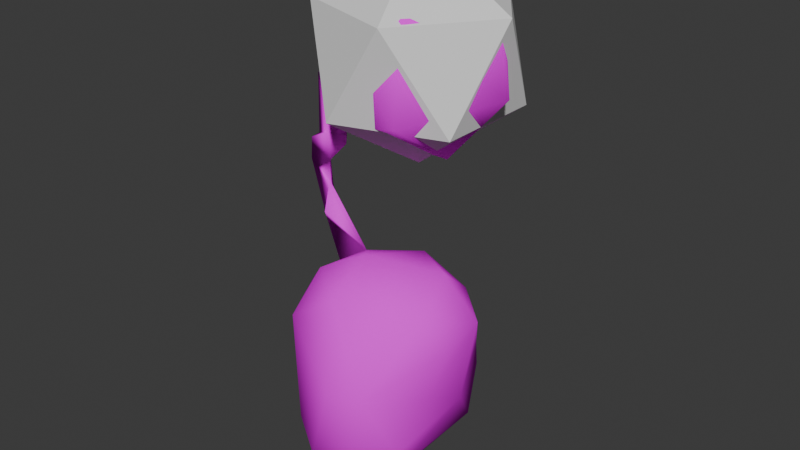 # Source: eye.blend  (saved by Blender 4.0.36; exported with 4.5.12 LTS)
import bpy
from mathutils import Matrix  # noqa: F401  (used for matrix-valued properties, if any)

bpy.ops.wm.read_factory_settings(use_empty=True)
scene = bpy.context.scene
scene.name = 'Scene'

# ---- collections
col_collection = bpy.data.collections.new('Collection'); scene.collection.children.link(col_collection)
col_eye_freeme = bpy.data.collections.new('eye_freeme'); scene.collection.children.link(col_eye_freeme)
col_eye_freeme_phy = bpy.data.collections.new('eye_freeme_phy'); scene.collection.children.link(col_eye_freeme_phy)

# ---- images (referenced by path relative to the original .blend; pixels are not part of the script)
import os
ASSET_DIR = os.environ.get("B2B_ASSET_DIR", "")  # directory of the original .blend (textures are referenced by path, not embedded)
HERE = os.path.dirname(os.path.abspath(__file__))  # packed textures are extracted next to this script under _unpacked/

def load_image(name, relpath, width, height, colorspace="sRGB"):
    """Load a texture the original file referenced (path relative to the .blend, or extracted next to this script)."""
    p = next((c for c in (os.path.join(HERE, relpath), os.path.join(ASSET_DIR, relpath)) if relpath and os.path.exists(c)), "")
    if p:
        img = bpy.data.images.load(p, check_existing=True)
        img.name = name
    else:  # same state as the original file: an image datablock whose file is absent (Cycles renders it pink)
        img = bpy.data.images.new(name, width, height)
        img.source = "FILE"
        img.filepath = "//" + (relpath or name)
    img.colorspace_settings.name = colorspace
    return img
img_eye_psd = load_image('eye.psd', 'eye.psd', 1024, 1024, 'sRGB')

# ---- materials (node trees are filled in below, after node groups)
mat_material = bpy.data.materials.new('Material')
mat_material.alpha_threshold = 0.0
mat_material.use_transparent_shadow = False
mat_material.roughness = 0.5
mat_material.line_color = (0.0, 0.0, 0.0, 1.0)

# ---- material node trees
mat_material.use_nodes = True; mat_material.node_tree.nodes.clear()
_N = mat_material.node_tree.nodes; _L = mat_material.node_tree.links
n0 = _N.new('ShaderNodeOutputMaterial'); n0.name = 'Material Output'; n0.location = (300, 300)
n1 = _N.new('ShaderNodeBsdfPrincipled'); n1.name = 'Principled BSDF'; n1.location = (10, 300)
n1.inputs[3].default_value = 1.0
n2 = _N.new('ShaderNodeTexImage'); n2.name = 'Image Texture'; n2.location = (-324, 285)
n2.image = img_eye_psd
n2.interpolation = 'Closest'
n3 = _N.new('ShaderNodeTexCoord'); n3.name = 'Texture Coordinate'; n3.location = (-525, 283)
_L.new(n1.outputs[0], n0.inputs[0])
_L.new(n3.outputs[2], n2.inputs[0])
_L.new(n2.outputs[0], n1.inputs[0])
n0.is_active_output = True

# ---- world
world_world = bpy.data.worlds.new('World'); scene.world = world_world
world_world.use_nodes = True; world_world.node_tree.nodes.clear()
_N = world_world.node_tree.nodes; _L = world_world.node_tree.links
n0 = _N.new('ShaderNodeOutputWorld'); n0.name = 'World Output'; n0.location = (300, 300)
n1 = _N.new('ShaderNodeBackground'); n1.name = 'Background'; n1.location = (10, 300)
n1.inputs[0].default_value = (0.05088, 0.05088, 0.05088, 1.0)
_L.new(n1.outputs[0], n0.inputs[0])
n0.is_active_output = True
world_world.color = (0.05088, 0.05088, 0.05088)
world_world.use_sun_shadow = False
world_world.sun_shadow_jitter_overblur = 0.0

# ---- meshes
me_cable = bpy.data.meshes.new('cable')
me_cable.from_pydata([(-0.001481, -0.1782, -0.6071), (0.0566, -0.1374, -0.5714), (-0.1664, 0.003781, -0.4266), (-0.1173, -0.002484, -0.3465), (-0.1694, -0.01165, -0.287), (-0.1609, -0.04355, -0.2879), (0.02535, -0.1786, -0.4713), (-0.02445, -0.1986, -0.4665), (-0.07232, -0.1827, -0.6083), (-0.1231, -0.1547, -0.5771), (-0.1417, -0.06704, -0.2637), (0.07168, -0.08084, -0.4944), (0.09159, -0.06789, -0.414), (-0.1731, -0.01409, -0.242), (0.06474, -0.09838, -0.3658), (-0.179, -0.01824, -0.2565), (-0.2056, -0.02556, -0.2085), (-0.1524, -0.04785, -0.2395), (-0.1545, -0.04015, -0.2262), (-0.04989, -0.1524, -0.3449), (-0.141, -0.1443, -0.4061), (-0.1253, -0.0977, -0.3392), (0.04408, -0.01508, -0.3253), (-0.05949, -0.07182, -0.3065), (0.09491, 0.0002159, -0.3941), (-0.1379, -0.05662, -0.1828), (-0.1673, -0.07431, -0.3875), (-0.03138, 0.03262, -0.3329), (-0.1873, -0.03028, -0.4615), (-0.1743, -0.01859, -0.1779), (0.03226, 0.05468, -0.3832), (-0.1286, 0.02199, -0.3834), (0.0529, 0.0581, -0.4737), (-0.1722, -0.05717, -0.1546), (-0.04729, 0.1024, -0.4239), (-0.1484, 0.1174, -0.456), (-0.1056, -0.09341, -0.1188), (-0.189, 0.1176, -0.4946), (-0.1177, -0.04262, -0.1564), (-0.0758, 0.1735, -0.5314), (-0.159, -0.05483, -0.1453), (-0.1406, 0.1574, -0.5789), (-0.2073, -0.03622, -0.5395), (-0.2013, 0.1085, -0.583), (0.001712, 0.1342, -0.576), (-0.09357, 0.1392, -0.6422), (-0.2218, 0.05099, -0.548), (-0.1228, -0.03525, -0.147), (-0.1723, -0.01301, -0.1548), (-0.0189, 0.113, -0.6558), (-0.1437, -0.0312, -0.1139), (-0.1079, 0.05846, -0.6975), (-0.1886, 0.04809, -0.6526), (0.0324, 0.07113, -0.6264), (-0.1041, -0.0335, -0.7065), (-0.1818, -0.02956, -0.06597), (-0.01464, 0.02699, -0.6916), (-0.0717, -0.1155, -0.6782), (-0.1659, -0.001942, -0.08383), (-0.1508, -0.08087, -0.6647), (0.06575, 0.003153, -0.5432), (0.04453, -0.1145, -0.6162), (-0.00618, -0.1282, -0.6566), (-0.1933, -0.06524, -0.6133), (-0.1407, -0.01805, -0.06873), (-0.1426, -0.0315, -0.02583), (-0.1562, 0.01592, 0.02486), (-0.1037, 0.03861, 0.02122), (-0.09728, 0.01053, 0.06163), (-0.1229, -0.02176, -0.03163), (-0.1523, -0.02066, -0.3822), (-0.1864, -0.09021, -0.535), (0.04061, -0.1095, 0.07136), (0.04952, -0.02175, -0.1408), (-0.05322, 0.1125, 0.03598), (0.04734, -0.1334, -0.06376), (-0.08067, -0.08202, -0.1086), (0.1182, -0.004712, 0.0497), (-0.08142, -0.1032, 0.05111), (-0.128, 0.0281, -0.06681), (0.1381, -0.008854, -0.03713), (0.01224, 0.0964, -0.105), (-0.08901, 0.00504, 0.1), (0.07479, 0.06117, 0.08081)], [], [(4, 31, 2), (70, 5, 2), (18, 10, 3), (13, 18, 4), (5, 15, 4), (10, 17, 5), (13, 25, 18), (25, 16, 18), (29, 13, 15), (33, 16, 25), (33, 29, 16), (36, 33, 25), (38, 25, 29), (40, 33, 36), (40, 38, 33), (55, 40, 36), (50, 55, 36), (55, 48, 40), (64, 50, 47), (64, 47, 48), (65, 55, 50), (66, 58, 55), (68, 55, 65), (67, 64, 58), (8, 0, 7), (9, 8, 20), (0, 6, 7), (1, 11, 6), (6, 19, 7), (12, 14, 6), (11, 60, 24), (19, 21, 20), (14, 22, 19), (19, 23, 21), (21, 26, 20), (24, 22, 14), (23, 3, 21), (23, 27, 3), (60, 32, 24), (27, 34, 31), (27, 30, 34), (31, 34, 35), (2, 37, 28), (34, 30, 39), (30, 32, 44), (37, 46, 28), (35, 39, 37), (39, 41, 37), (41, 43, 37), (32, 60, 53), (44, 32, 53), (44, 49, 39), (43, 45, 52), (46, 52, 63), (46, 63, 42), (45, 49, 51), (53, 56, 49), (51, 56, 54), (42, 63, 71), (54, 57, 59), (57, 8, 59), (8, 9, 63), (61, 0, 62), (72, 75, 80), (75, 76, 73), (72, 80, 77), (73, 76, 81), (83, 81, 74), (81, 79, 74), (79, 82, 74), (82, 83, 74), (77, 80, 83), (80, 81, 83), (72, 83, 82), (72, 77, 83), (80, 73, 81), (81, 76, 79), (79, 78, 82), (79, 76, 78), (78, 72, 82), (75, 73, 80), (75, 78, 76), (75, 72, 78), (4, 3, 31), (2, 5, 4), (70, 3, 5), (10, 5, 3), (4, 18, 3), (15, 13, 4), (5, 16, 15), (5, 17, 16), (18, 17, 10), (18, 16, 17), (29, 25, 13), (16, 29, 15), (42, 71, 20, 26), (33, 38, 29), (38, 36, 25), (47, 36, 38), (40, 48, 38), (48, 47, 38), (47, 50, 36), (58, 64, 48), (55, 58, 48), (64, 65, 50), (68, 66, 55), (64, 69, 65), (66, 67, 58), (68, 67, 66), (69, 68, 65), (67, 69, 64), (61, 1, 0), (60, 11, 1), (0, 1, 6), (8, 7, 20), (9, 20, 71), (11, 12, 6), (6, 14, 19), (20, 7, 19), (12, 11, 24), (12, 24, 14), (37, 2, 31, 35), (19, 22, 23), (42, 26, 28), (26, 21, 3), (26, 3, 70), (24, 30, 22), (23, 22, 27), (28, 26, 2), (22, 30, 27), (70, 2, 26), (24, 32, 30), (3, 27, 31), (39, 30, 44), (28, 46, 42), (35, 34, 39), (37, 43, 46), (39, 45, 41), (39, 49, 45), (41, 45, 43), (46, 43, 52), (44, 53, 49), (52, 45, 51), (51, 49, 56), (52, 51, 54), (63, 52, 59), (59, 52, 54), (53, 61, 56), (56, 61, 62), (54, 56, 62), (57, 54, 62), (61, 53, 60), (59, 8, 63), (62, 0, 57), (57, 0, 8), (61, 60, 1), (71, 63, 9)])
me_cable.polygons.foreach_set('use_smooth', [True] * 157)
_uv = me_cable.uv_layers.new(name='UVMap')
_uv.uv.foreach_set('vector', [0.9396, 0.3844, 0.9532, 0.5148, 0.916, 0.557, 0.2264, 0.1087, 0.2979, 2.791e-08, 0.2422, 0.1554, 0.1768, 0.349, 0.2181, 0.4423, 0.1768, 0.5849, 0.147, 0.4656, 0.1768, 0.4905, 0.07192, 0.5739, 0.1989, 0.4429, 0.2188, 0.305, 0.2308, 0.4287, 0.09539, 0.8275, 0.09303, 0.9295, 0.04256, 0.7845, 0.147, 0.4656, 0.1408, 0.3788, 0.1768, 0.4905, 0.2086, 0.7879, 0.2508, 0.8192, 0.1989, 0.902, 0.2508, 0.8471, 0.2732, 0.9846, 0.2508, 0.9918, 0.2475, 0.7026, 0.2508, 0.8192, 0.2086, 0.7879, 0.1687, 0.4692, 0.1269, 0.4639, 0.1162, 0.3751, 0.1989, 0.6352, 0.2475, 0.7026, 0.2086, 0.7879, 0.2281, 0.8361, 0.2281, 0.9705, 0.2045, 0.9135, 0.2191, 0.6013, 0.2475, 0.7026, 0.1989, 0.6352, 0.158, 0.5835, 0.1253, 0.5434, 0.1687, 0.4692, 0.2487, 0.3814, 0.2791, 0.5392, 0.2445, 0.5645, 0.1239, 0.9154, 0.09539, 0.9429, 0.1585, 0.7845, 0.2487, 0.3814, 0.2913, 0.403, 0.2791, 0.5392, 0.113, 0.7688, 0.1365, 0.8316, 0.1113, 0.871, 0.1695, 0.8265, 0.1994, 0.9238, 0.1449, 0.898, 0.1585, 0.969, 0.09539, 0.9429, 0.1239, 0.9154, 0.2202, 0.3485, 0.2548, 0.3917, 0.2244, 0.4277, 0.1518, 0.5607, 0.1518, 0.6788, 0.1405, 0.6072, 0.1973, 0.7688, 0.1695, 0.8265, 0.1413, 0.8409, 0.6243, 0.1832, 0.6679, 0.2827, 0.8401, 0.1849, 0.7017, 0.4457, 0.7175, 0.521, 0.8581, 0.2327, 0.6679, 0.2827, 0.8523, 0.267, 0.8401, 0.1849, 0.7456, 0.4619, 0.7655, 0.3197, 0.8834, 0.3796, 0.8369, 0.2713, 0.6513, 0.2106, 0.8208, 0.1902, 0.8392, 0.2179, 0.9137, 0.1862, 0.8834, 0.3796, 0.7655, 0.3197, 0.6202, 0.2917, 0.7844, 0.1279, 0.6513, 0.2106, 0.5342, 0.1477, 0.6306, 0.08121, 0.6877, 0.4009, 0.5477, 0.4392, 0.6513, 0.2106, 0.6513, 0.2106, 0.5237, 0.2616, 0.5342, 0.1477, 0.8791, 0.1122, 0.7904, 0.1357, 0.8581, 0.2327, 0.7844, 0.1279, 0.8552, 0.05179, 0.9137, 0.1862, 0.9284, 0.1498, 0.7951, 0.1267, 0.8638, 0.05672, 0.9284, 0.1498, 0.8428, 0.2603, 0.7951, 0.1267, 0.6202, 0.2917, 0.6253, 0.1535, 0.7844, 0.1279, 0.8428, 0.2603, 0.6731, 0.3147, 0.7259, 0.1399, 0.8428, 0.2603, 0.8065, 0.3801, 0.6731, 0.3147, 0.7259, 0.1399, 0.6731, 0.3147, 0.5589, 0.197, 0.6637, 0.1038, 0.4602, 0.0648, 0.6596, 0.1735, 0.6731, 0.3147, 0.8065, 0.3801, 0.4743, 0.359, 0.7146, 0.04714, 0.6253, 0.1535, 0.4198, 0.1854, 0.4602, 0.0648, 0.4698, 0.1856, 0.6596, 0.1735, 0.5589, 0.197, 0.4743, 0.359, 0.4854, 0.1563, 0.4743, 0.359, 0.3854, 0.2789, 0.4854, 0.1563, 0.3854, 0.2789, 0.3749, 0.1681, 0.4854, 0.1563, 0.6253, 0.1535, 0.6202, 0.2917, 0.449, 0.3133, 0.4198, 0.1854, 0.6253, 0.1535, 0.449, 0.3133, 0.5616, 0.4413, 0.6372, 0.3836, 0.4278, 0.3718, 0.4564, 0.1456, 0.5456, 0.303, 0.5897, 0.1073, 0.4698, 0.1856, 0.3773, 0.3174, 0.5424, 0.3832, 0.4698, 0.1856, 0.5424, 0.3832, 0.5805, 0.2656, 0.5456, 0.303, 0.6372, 0.3836, 0.671, 0.2163, 0.449, 0.3133, 0.417, 0.4224, 0.3559, 0.2945, 0.671, 0.2163, 0.7649, 0.322, 0.7828, 0.1548, 0.5805, 0.2656, 0.5424, 0.3832, 0.6521, 0.3186, 0.3816, 0.2655, 0.4929, 0.2507, 0.4354, 0.1573, 0.4929, 0.2507, 0.6243, 0.1832, 0.4354, 0.1573, 0.7175, 0.521, 0.7017, 0.4457, 0.5424, 0.3832, 0.6426, 0.3871, 0.6679, 0.2827, 0.5699, 0.3249, 0.1597, 0.08267, 0.2231, 0.03513, 0.268, 0.1224, 0.1764, -0.004103, 0.297, 0.03881, 0.1672, 0.09428, 0.1597, 0.08267, 0.268, 0.1224, 0.2207, 0.1422, 0.1672, 0.09428, 0.297, 0.03881, 0.2063, 0.2131, 0.1747, 0.08868, 0.3004, 0.1085, 0.2138, 0.1575, 0.276, 0.2063, 0.1918, 0.3387, 0.1392, 0.2202, 0.1972, 0.3514, 0.0951, 0.2166, 0.2008, 0.2218, 0.2439, 0.1635, 0.1126, 0.06734, 0.2349, 0.06734, 0.2071, 0.07856, 0.2647, 0.07131, 0.1847, 0.1294, 0.1851, 0.02119, 0.2661, 0.09796, 0.1393, 0.1088, 0.09294, 0.2287, 0.1126, 0.06734, 0.2439, 0.1635, 0.09294, 0.2287, 0.0515, 0.1163, 0.1126, 0.06734, 0.3596, 0.1286, 0.2922, 0.2072, 0.1931, 0.1379, 0.07191, 0.2464, 0.2684, 0.2423, 0.1941, 0.3394, 0.1997, 0.3525, 0.1169, 0.1944, 0.2278, 0.1912, 0.1871, 0.3496, 0.1453, 0.2326, 0.3015, 0.2127, 0.2001, 0.2629, 0.09294, 0.2287, 0.2439, 0.1635, 0.09157, 0.1415, 0.08061, 0.02092, 0.2098, 0.055, 0.1477, 0.003933, 0.2167, 0.1281, 0.07184, 0.06619, 0.1806, 0.1238, 0.257, 0.1449, 0.2086, 0.1901, 0.06103, 0.6178, 0.09628, 0.7138, 0.06103, 0.7408, 0.2073, 0.6013, 0.1989, 0.4429, 0.2308, 0.4287, 0.1611, 0.7845, 0.1965, 0.82, 0.1585, 0.9197, 0.1965, 0.9782, 0.1585, 0.9197, 0.1965, 0.82, 0.2508, 0.7365, 0.2661, 0.6013, 0.2661, 0.8471, 0.2188, 0.305, 0.2445, 0.3022, 0.2308, 0.4287, 0.06103, 0.9623, 0.06103, 0.7408, 0.07736, 0.8112, 0.04256, 0.7845, 0.09303, 0.9295, 0.04256, 1.01, 0.2551, 0.5047, 0.2223, 0.5089, 0.2223, 0.4254, 0.1989, 0.902, 0.2508, 0.8192, 0.2301, 0.9081, 0.07192, 0.349, 0.1408, 0.3788, 0.147, 0.4656, 0.1162, 0.3751, 0.1269, 0.4639, 0.04384, 0.3576, 0.5805, 0.2656, 0.6521, 0.3186, 0.8581, 0.2327, 0.7904, 0.1357, 0.1687, 0.4692, 0.1253, 0.5434, 0.1269, 0.4639, 0.2453, 0.9312, 0.1994, 0.92, 0.2453, 0.7688, 0.1113, 0.871, 0.1413, 0.984, 0.1081, 0.9515, 0.158, 0.5835, 0.04384, 0.6477, 0.1253, 0.5434, 0.0976, 0.8166, 0.1113, 0.871, 0.1081, 0.9515, 0.1113, 0.871, 0.1365, 0.8316, 0.1413, 0.984, 0.1413, 0.8409, 0.1695, 0.8265, 0.1449, 0.898, 0.2487, 0.3814, 0.279, 0.3454, 0.2913, 0.403, 0.113, 0.7688, 0.1413, 0.7716, 0.1365, 0.8316, 0.1534, 0.6904, 0.1128, 0.661, 0.1534, 0.5872, 0.1752, 0.8998, 0.1772, 0.8679, 0.1932, 0.8826, 0.1986, 0.5157, 0.232, 0.4723, 0.232, 0.5648, 0.1534, 0.6904, 0.1333, 0.7117, 0.1128, 0.661, 0.1772, 0.8679, 0.2045, 0.8361, 0.1932, 0.8826, 0.6501, 0.7786, 0.6521, 0.8239, 0.6222, 0.8364, 0.6426, 0.3871, 0.721, 0.3729, 0.6679, 0.2827, 0.6202, 0.2917, 0.7655, 0.3197, 0.7456, 0.4619, 0.6679, 0.2827, 0.721, 0.3729, 0.8523, 0.267, 0.6243, 0.1832, 0.8401, 0.1849, 0.8031, 0.03358, 0.7017, 0.4457, 0.8581, 0.2327, 0.6521, 0.3186, 0.7655, 0.3197, 0.8392, 0.2179, 0.8834, 0.3796, 0.8369, 0.2713, 0.6877, 0.4009, 0.6513, 0.2106, 0.6306, 0.08121, 0.8208, 0.1902, 0.6513, 0.2106, 0.8392, 0.2179, 0.7655, 0.3197, 0.7844, 0.1279, 0.8392, 0.2179, 0.7844, 0.1279, 0.9137, 0.1862, 0.4854, 0.1563, 0.661, 0.09381, 0.7259, 0.1399, 0.5589, 0.197, 0.6513, 0.2106, 0.5477, 0.4392, 0.5237, 0.2616, 0.5805, 0.2656, 0.7904, 0.1357, 0.6596, 0.1735, 0.7904, 0.1357, 0.8791, 0.1122, 0.7679, 0.02794, 0.7904, 0.1357, 0.7679, 0.02794, 0.7406, 0.0797, 0.7844, 0.1279, 0.7146, 0.04714, 0.8552, 0.05179, 0.9284, 0.1498, 0.9328, 0.3328, 0.8428, 0.2603, 0.6596, 0.1735, 0.7904, 0.1357, 0.6637, 0.1038, 0.9328, 0.3328, 0.8065, 0.3801, 0.8428, 0.2603, 0.7406, 0.0797, 0.6637, 0.1038, 0.7904, 0.1357, 0.7844, 0.1279, 0.6253, 0.1535, 0.7146, 0.04714, 0.7951, 0.1267, 0.8428, 0.2603, 0.7259, 0.1399, 0.3965, 0.07715, 0.7146, 0.04714, 0.4198, 0.1854, 0.6596, 0.1735, 0.4698, 0.1856, 0.5805, 0.2656, 0.5589, 0.197, 0.6731, 0.3147, 0.4743, 0.359, 0.4602, 0.0648, 0.3764, 0.1738, 0.4698, 0.1856, 0.4278, 0.3718, 0.5456, 0.303, 0.4407, 0.2636, 0.4278, 0.3718, 0.6372, 0.3836, 0.5456, 0.303, 0.4407, 0.2636, 0.5456, 0.303, 0.4564, 0.1456, 0.4698, 0.1856, 0.3764, 0.1738, 0.3773, 0.3174, 0.4198, 0.1854, 0.449, 0.3133, 0.3559, 0.2945, 0.5897, 0.1073, 0.5456, 0.303, 0.671, 0.2163, 0.671, 0.2163, 0.6372, 0.3836, 0.7649, 0.322, 0.5897, 0.1073, 0.671, 0.2163, 0.7828, 0.1548, 0.5424, 0.3832, 0.3773, 0.3174, 0.5212, 0.468, 0.7684, 0.06541, 0.5897, 0.1073, 0.7828, 0.1548, 0.449, 0.3133, 0.6706, 0.4885, 0.417, 0.4224, 0.4159, 0.4184, 0.6426, 0.3871, 0.5699, 0.3249, 0.3816, 0.2655, 0.4159, 0.4184, 0.5699, 0.3249, 0.4929, 0.2507, 0.3816, 0.2655, 0.5699, 0.3249, 0.6706, 0.4885, 0.449, 0.3133, 0.6202, 0.2917, 0.5212, 0.468, 0.7175, 0.521, 0.5424, 0.3832, 0.5699, 0.3249, 0.6679, 0.2827, 0.4929, 0.2507, 0.4929, 0.2507, 0.6679, 0.2827, 0.6243, 0.1832, 0.6706, 0.4885, 0.6202, 0.2917, 0.7456, 0.4619, 0.6521, 0.3186, 0.5424, 0.3832, 0.7017, 0.4457])
me_cable.materials.append(mat_material)
me_cable.auto_texspace = False
me_cable.update()
me_icosphere = bpy.data.meshes.new('Icosphere')
me_icosphere.from_pydata([(0.0, 0.0, -0.1657), (0.1199, -0.08709, -0.07408), (-0.04579, -0.1409, -0.07408), (-0.1482, 0.0, -0.07408), (-0.04579, 0.1409, -0.07408), (0.1199, 0.08709, -0.07408), (0.04579, -0.1409, 0.07408), (-0.1199, -0.08709, 0.07408), (-0.1199, 0.08709, 0.07408), (0.04579, 0.1409, 0.07408), (0.1482, 0.0, 0.07408), (0.0, 0.0, 0.1657)], [], [(0, 1, 2), (1, 0, 5), (0, 2, 3), (0, 3, 4), (0, 4, 5), (1, 5, 10), (2, 1, 6), (3, 2, 7), (4, 3, 8), (5, 4, 9), (1, 10, 6), (2, 6, 7), (3, 7, 8), (4, 8, 9), (5, 9, 10), (6, 10, 11), (7, 6, 11), (8, 7, 11), (9, 8, 11), (10, 9, 11)])
_uv = me_icosphere.uv_layers.new(name='UVMap')
_uv.uv.foreach_set('vector', [0.1818, 0.0, 0.2727, 0.1575, 0.09091, 0.1575, 0.2727, 0.1575, 0.3636, 0.0, 0.4545, 0.1575, 0.9091, 0.0, 1.0, 0.1575, 0.8182, 0.1575, 0.7273, 0.0, 0.8182, 0.1575, 0.6364, 0.1575, 0.5455, 0.0, 0.6364, 0.1575, 0.4545, 0.1575, 0.2727, 0.1575, 0.4545, 0.1575, 0.3636, 0.3149, 0.09091, 0.1575, 0.2727, 0.1575, 0.1818, 0.3149, 0.8182, 0.1575, 1.0, 0.1575, 0.9091, 0.3149, 0.6364, 0.1575, 0.8182, 0.1575, 0.7273, 0.3149, 0.4545, 0.1575, 0.6364, 0.1575, 0.5455, 0.3149, 0.2727, 0.1575, 0.3636, 0.3149, 0.1818, 0.3149, 0.09091, 0.1575, 0.1818, 0.3149, 0.0, 0.3149, 0.8182, 0.1575, 0.9091, 0.3149, 0.7273, 0.3149, 0.6364, 0.1575, 0.7273, 0.3149, 0.5455, 0.3149, 0.4545, 0.1575, 0.5455, 0.3149, 0.3636, 0.3149, 0.1818, 0.3149, 0.3636, 0.3149, 0.2727, 0.4724, 0.0, 0.3149, 0.1818, 0.3149, 0.09091, 0.4724, 0.7273, 0.3149, 0.9091, 0.3149, 0.8182, 0.4724, 0.5455, 0.3149, 0.7273, 0.3149, 0.6364, 0.4724, 0.3636, 0.3149, 0.5455, 0.3149, 0.4545, 0.4724])
me_icosphere.update()
arm_armature = bpy.data.armatures.new('Armature')  # bones are not reproduced

# ---- objects
ob_armature = bpy.data.objects.new('Armature', arm_armature)
ob_cable = bpy.data.objects.new('cable', me_cable)
ob_icosphere = bpy.data.objects.new('Icosphere', me_icosphere)

# ---- transforms, parenting, visibility, modifiers, constraints
ob_armature.location = (-0.003974, 0.01643, -0.00237)
ob_armature.show_in_front = True
ob_cable.parent = ob_armature
ob_cable.matrix_parent_inverse = Matrix(((1.0, -0.0, 0.0, 0.003974), (-0.0, 1.0, -0.0, -0.01643), (0.0, -0.0, 1.0, 0.00237), (-0.0, 0.0, -0.0, 1.0)))
ob_cable.location = (-0.003974, 0.01643, -0.00237)
_vg = ob_cable.vertex_groups.new(name='eye')
for _i, _w in zip([3, 4, 5, 10, 13, 14, 15, 16, 17, 18, 19, 21, 22, 23, 24, 25, 27, 29, 30, 31, 33, 34, 36, 38, 40, 47, 48, 50, 55, 58, 64, 65, 66, 67, 68, 69, 70, 72, 73, 74, 75, 76, 77, 78, 79, 80, 81, 82, 83], [0.01774, 0.1903, 0.1808, 0.2607, 0.3731, 0.002958, 0.3034, 0.5423, 0.3739, 0.4483, 0.002353, 0.005365, 0.05177, 0.04937, 0.002156, 0.7118, 0.0425, 0.7362, 0.007021, 0.001028, 0.8277, 0.0001191, 0.9312, 0.8435, 0.8653, 0.8748, 0.8499, 0.9457, 0.9913, 0.9813, 0.9947, 1.0, 1.0, 1.0, 1.0, 1.0, 0.004751, 1.0, 1.0, 1.0, 1.0, 1.0, 1.0, 1.0, 1.0, 1.0, 1.0, 1.0, 1.0]): _vg.add([_i], _w, 'REPLACE')
_vg = ob_cable.vertex_groups.new(name='brain')
for _i, _w in zip([0, 1, 2, 3, 4, 5, 6, 7, 8, 9, 10, 11, 12, 13, 14, 15, 16, 17, 18, 19, 20, 21, 22, 23, 24, 25, 26, 27, 28, 29, 30, 31, 32, 33, 34, 35, 36, 37, 38, 39, 40, 41, 42, 43, 44, 45, 46, 47, 48, 49, 50, 51, 52, 53, 54, 55, 56, 57, 58, 59, 60, 61, 62, 63, 64, 65, 66, 67, 68, 69, 70, 71, 72, 73, 74, 75, 76, 77, 78, 79, 80, 81, 82, 83], [0.9998, 0.9999, 0.9982, 0.9723, 0.8903, 0.8878, 0.9996, 0.9993, 0.9998, 0.9995, 0.8485, 0.9999, 0.9998, 0.8103, 0.999, 0.841, 0.7294, 0.7958, 0.7545, 0.9983, 0.9971, 0.9942, 0.9891, 0.9959, 0.9993, 0.5209, 0.9916, 0.9971, 0.9974, 0.568, 0.9994, 0.989, 0.9998, 0.4424, 0.9985, 0.9979, 0.1799, 0.9995, 0.3339, 0.9993, 0.3651, 0.9996, 0.9995, 0.9997, 0.9997, 0.9998, 0.9995, 0.2945, 0.3974, 0.9999, 0.1939, 0.9999, 0.9998, 0.9999, 0.9999, 0.1164, 0.9999, 0.9999, 0.1442, 0.9998, 0.9999, 0.9999, 0.9999, 0.9997, 0.08536, 0.03113, 0.009132, 0.002857, 0.0001648, 0.02707, 0.9727, 0.9993, 0.0, 0.0, 0.0, 0.0, 0.0, 0.0, 0.0, 0.0, 0.0, 0.0, 0.0, 0.0]): _vg.add([_i], _w, 'REPLACE')
_m = ob_cable.modifiers.new('Armature', 'ARMATURE')
_m.object = ob_armature
ob_icosphere.location = (-0.02502, 0.02138, -0.01103)

# ---- collection membership
col_eye_freeme.objects.link(ob_armature)
col_eye_freeme.objects.link(ob_cable)
col_eye_freeme_phy.objects.link(ob_icosphere)

# ---- scene / render settings (as saved in the file)
scene.frame_start = 1; scene.frame_end = 250; scene.frame_set(13)
scene.render.engine = 'BLENDER_EEVEE_NEXT'
scene.cycles.sampling_pattern = 'TABULATED_SOBOL'
bpy.context.view_layer.update()

# ---- added for rendering (the .blend has no active camera and no usable light): camera, sun
cam_auto = bpy.data.cameras.new('AutoCamera')
cam_auto.lens = 50.0
cam_auto.sensor_width = 36.0
cam_auto.clip_end = 1000.0
ob_auto_camera = bpy.data.objects.new('AutoCamera', cam_auto)
scene.collection.objects.link(ob_auto_camera)
ob_auto_camera.location = (0.885633, -1.11389, 0.468083)
ob_auto_camera.rotation_euler = (1.09748, -7.21219e-08, 0.694738)
scene.camera = ob_auto_camera
light_auto_sun = bpy.data.lights.new('AutoSun', 'SUN')
light_auto_sun.energy = 3.0
light_auto_sun.angle = 0.0523599
ob_auto_sun = bpy.data.objects.new('AutoSun', light_auto_sun)
scene.collection.objects.link(ob_auto_sun)
ob_auto_sun.rotation_euler = (0.872665, 0.174533, 0.523599)
bpy.context.view_layer.update()
